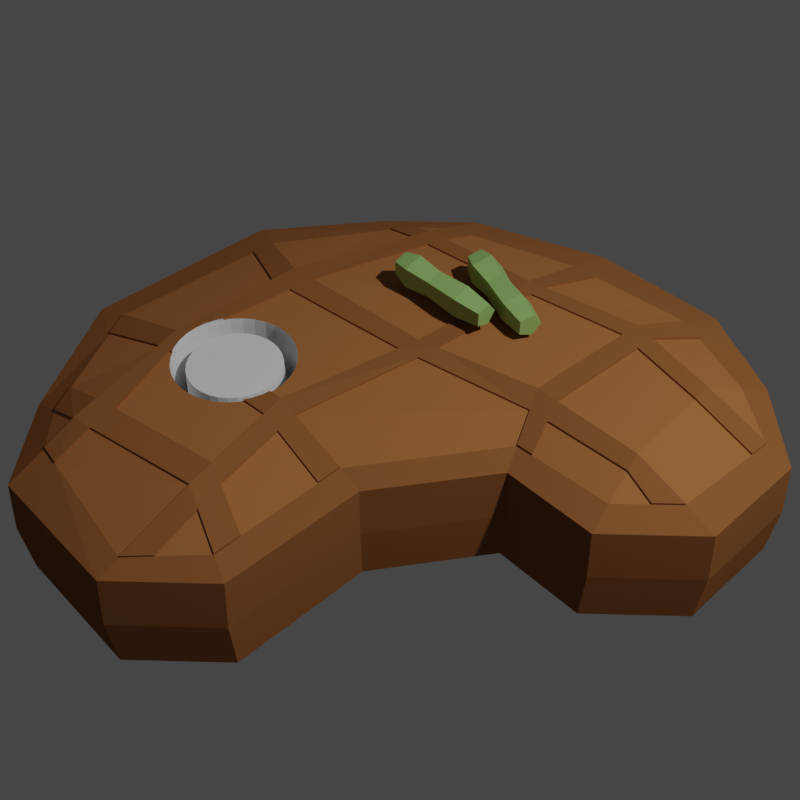 # Source: steak.blend  (saved by Blender 2.80.75; exported with 4.5.12 LTS)
import bpy
from mathutils import Matrix  # noqa: F401  (used for matrix-valued properties, if any)

bpy.ops.wm.read_factory_settings(use_empty=True)
scene = bpy.context.scene
scene.name = 'Scene'

# ---- collections
col_collection = bpy.data.collections.new('Collection'); scene.collection.children.link(col_collection)

# ---- materials (node trees are filled in below, after node groups)
mat_material = bpy.data.materials.new('Material')
mat_material.alpha_threshold = 0.0
mat_material.line_color = (0.0, 0.0, 0.0, 1.0)
mat_material_001 = bpy.data.materials.new('Material.001')
mat_material_003 = bpy.data.materials.new('Material.003')
mat_material_002 = bpy.data.materials.new('Material.002')

# ---- material node trees
mat_material.use_nodes = True; mat_material.node_tree.nodes.clear()
_N = mat_material.node_tree.nodes; _L = mat_material.node_tree.links
n0 = _N.new('ShaderNodeOutputMaterial'); n0.name = 'Material Output'; n0.location = (300, 300)
n1 = _N.new('ShaderNodeBsdfPrincipled'); n1.name = 'Principled BSDF'; n1.location = (10, 300)
n1.distribution = 'GGX'
n1.subsurface_method = 'BURLEY'
n1.inputs[0].default_value = (0.3564, 0.1384, 0.04519, 1.0)
n1.inputs[2].default_value = 1.0
n1.inputs[3].default_value = 1.45
n1.inputs[13].default_value = 0.1193
n1.inputs[27].default_value = (0.0, 0.0, 0.0, 1.0)
n1.inputs[28].default_value = 1.0
_L.new(n1.outputs[0], n0.inputs[0])
n0.is_active_output = True
mat_material_001.use_nodes = True; mat_material_001.node_tree.nodes.clear()
_N = mat_material_001.node_tree.nodes; _L = mat_material_001.node_tree.links
n0 = _N.new('ShaderNodeOutputMaterial'); n0.name = 'Material Output'; n0.location = (300, 300)
n1 = _N.new('ShaderNodeBsdfPrincipled'); n1.name = 'Principled BSDF'; n1.location = (10, 300)
n1.distribution = 'GGX'
n1.subsurface_method = 'BURLEY'
n1.inputs[2].default_value = 1.0
n1.inputs[3].default_value = 1.45
n1.inputs[27].default_value = (0.0, 0.0, 0.0, 1.0)
n1.inputs[28].default_value = 1.0
_L.new(n1.outputs[0], n0.inputs[0])
n0.is_active_output = True
mat_material_003.use_nodes = True; mat_material_003.node_tree.nodes.clear()
_N = mat_material_003.node_tree.nodes; _L = mat_material_003.node_tree.links
n0 = _N.new('ShaderNodeOutputMaterial'); n0.name = 'Material Output'; n0.location = (300, 300)
n1 = _N.new('ShaderNodeBsdfPrincipled'); n1.name = 'Principled BSDF'; n1.location = (10, 300)
n1.distribution = 'GGX'
n1.subsurface_method = 'BURLEY'
n1.inputs[0].default_value = (0.2585, 0.1019, 0.03413, 1.0)
n1.inputs[2].default_value = 1.0
n1.inputs[3].default_value = 1.45
n1.inputs[13].default_value = 0.0
n1.inputs[27].default_value = (0.0, 0.0, 0.0, 1.0)
n1.inputs[28].default_value = 1.0
_L.new(n1.outputs[0], n0.inputs[0])
n0.is_active_output = True
mat_material_002.use_nodes = True; mat_material_002.node_tree.nodes.clear()
_N = mat_material_002.node_tree.nodes; _L = mat_material_002.node_tree.links
n0 = _N.new('ShaderNodeOutputMaterial'); n0.name = 'Material Output'; n0.location = (300, 300)
n1 = _N.new('ShaderNodeBsdfPrincipled'); n1.name = 'Principled BSDF'; n1.location = (10, 300)
n1.distribution = 'GGX'
n1.subsurface_method = 'BURLEY'
n1.inputs[0].default_value = (0.294, 0.5122, 0.1483, 1.0)
n1.inputs[3].default_value = 1.45
n1.inputs[27].default_value = (0.0, 0.0, 0.0, 1.0)
n1.inputs[28].default_value = 1.0
_L.new(n1.outputs[0], n0.inputs[0])
n0.is_active_output = True

# ---- world
world_world = bpy.data.worlds.new('World'); scene.world = world_world
world_world.use_nodes = True; world_world.node_tree.nodes.clear()
_N = world_world.node_tree.nodes; _L = world_world.node_tree.links
n0 = _N.new('ShaderNodeOutputWorld'); n0.name = 'World Output'; n0.location = (300, 300)
n1 = _N.new('ShaderNodeBackground'); n1.name = 'Background'; n1.location = (10, 300)
n1.inputs[0].default_value = (0.05088, 0.05088, 0.05088, 1.0)
_L.new(n1.outputs[0], n0.inputs[0])
n0.is_active_output = True
world_world.color = (0.05088, 0.05088, 0.05088)
world_world.use_sun_shadow = False
world_world.sun_shadow_jitter_overblur = 0.0

# ---- cameras
cam_camera = bpy.data.cameras.new('Camera')
cam_camera.clip_end = 100.0
cam_camera.ortho_scale = 7.314

# ---- lights
light_light = bpy.data.lights.new('Light', 'POINT')
light_light.transmission_factor = 0.0
light_light.energy = 1000.0
light_light.shadow_soft_size = 0.1
light_light.shadow_maximum_resolution = 0.006
light_light.use_absolute_resolution = True

# ---- meshes
me_cube = bpy.data.meshes.new('Cube')
me_cube.from_pydata([(0.8734, 1.539, 0.2761), (0.1492, 1.539, 0.2761), (0.1492, 0.9119, 0.433), (0.7388, 1.028, 0.433), (0.1492, 0.9119, -0.4336), (0.1492, 1.539, -0.2767), (0.8734, 1.539, -0.2767), (0.8734, 0.9119, -0.4336), (0.5113, -1.282, 0.2761), (0.112, -1.141, 0.433), (0.1492, -1.644, 0.2761), (0.5113, -1.282, -0.2767), (0.1492, -1.644, -0.2767), (0.1492, -1.282, -0.4336), (-0.5589, 1.274, 0.2761), (-0.921, 0.9119, 0.2761), (-0.5589, 0.9119, 0.379), (-0.5589, 0.9119, -0.4336), (-0.921, 0.9119, -0.2767), (-0.5589, 1.274, -0.2767), (-0.921, -1.282, 0.2761), (-0.5589, -1.644, 0.2761), (-0.5589, -1.282, 0.433), (-0.5589, -1.282, -0.4336), (-0.5589, -1.644, -0.2767), (-0.921, -1.282, -0.2767), (-1.33, -0.684, -0.2767), (-1.33, 0.3445, -0.2767), (-0.5589, 0.3445, -0.4336), (-0.5589, -0.3798, -0.4336), (-0.03194, -0.54, 0.433), (0.5113, -0.5608, 0.2761), (0.8734, -0.01768, 0.2761), (0.7097, 0.3445, 0.433), (0.09803, 0.1897, 0.433), (-0.7473, 0.1212, 0.433), (-1.33, 0.3445, 0.2761), (-1.33, -0.684, 0.2761), (-0.7473, -0.603, 0.433), (0.8734, 0.3445, -0.4336), (0.8734, -0.01768, -0.2767), (0.5113, -0.5608, -0.2767), (0.1492, -0.3798, -0.4336), (0.1492, 0.3445, -0.4336), (1.349, 1.274, 0.2761), (1.229, 0.9119, 0.433), (1.711, 0.9119, 0.2761), (1.349, 1.274, -0.2767), (1.711, 0.9119, -0.2767), (1.349, 0.9119, -0.4336), (1.349, 0.3445, -0.4336), (1.711, 0.3445, -0.2767), (1.349, -0.01768, -0.2767), (1.271, 0.3445, 0.433), (1.349, -0.01768, 0.2761), (1.711, 0.3445, 0.2761), (-0.6871, -0.5977, 0.433), (-0.1048, -0.5464, 0.433), (-0.1083, -0.5819, 0.433), (-0.1252, -0.6377, 0.433), (-0.1527, -0.6891, 0.433), (-0.1897, -0.7342, 0.433), (-0.2348, -0.7712, 0.433), (-0.2862, -0.7987, 0.433), (-0.342, -0.8156, 0.433), (-0.4001, -0.8213, 0.433), (-0.4581, -0.8156, 0.433), (-0.5139, -0.7987, 0.433), (-0.5654, -0.7712, 0.433), (-0.6104, -0.7342, 0.433), (-0.6474, -0.6891, 0.433), (-0.6749, -0.6377, 0.433), (-0.4001, -0.2263, 0.433), (-0.342, -0.232, 0.433), (-0.2862, -0.249, 0.433), (-0.2348, -0.2764, 0.433), (-0.1897, -0.3134, 0.433), (-0.1527, -0.3585, 0.433), (-0.1252, -0.41, 0.433), (-0.1083, -0.4658, 0.433), (-0.1026, -0.5238, 0.433), (-0.6919, -0.5819, 0.433), (-0.6976, -0.5238, 0.433), (-0.6919, -0.4658, 0.433), (-0.6749, -0.41, 0.433), (-0.6474, -0.3585, 0.433), (-0.6104, -0.3134, 0.433), (-0.5654, -0.2764, 0.433), (-0.5139, -0.249, 0.433), (-0.4581, -0.232, 0.433), (-0.65, -0.5886, -0.4057), (-0.1429, -0.5439, -0.4057), (-0.1459, -0.5747, -0.4057), (-0.1607, -0.6233, -0.4057), (-0.1846, -0.6681, -0.4057), (-0.2168, -0.7074, -0.4057), (-0.2561, -0.7396, -0.4057), (-0.3009, -0.7636, -0.4057), (-0.3495, -0.7783, -0.4057), (-0.4, -0.7833, -0.4057), (-0.4506, -0.7783, -0.4057), (-0.4992, -0.7636, -0.4057), (-0.544, -0.7396, -0.4057), (-0.5832, -0.7074, -0.4057), (-0.6155, -0.6681, -0.4057), (-0.6394, -0.6233, -0.4057), (-0.4, -0.2651, -0.4057), (-0.3495, -0.2701, -0.4057), (-0.3009, -0.2848, -0.4057), (-0.2561, -0.3088, -0.4057), (-0.2168, -0.341, -0.4057), (-0.1846, -0.3802, -0.4057), (-0.1607, -0.425, -0.4057), (-0.1459, -0.4736, -0.4057), (-0.1409, -0.5242, -0.4057), (-0.6541, -0.5747, -0.4057), (-0.6591, -0.5242, -0.4057), (-0.6541, -0.4736, -0.4057), (-0.6394, -0.425, -0.4057), (-0.6155, -0.3802, -0.4057), (-0.5832, -0.341, -0.4057), (-0.544, -0.3088, -0.4057), (-0.4992, -0.2848, -0.4057), (-0.4506, -0.2701, -0.4057), (-0.6216, -0.5815, 0.396), (-0.172, -0.5419, 0.396), (-0.1747, -0.5693, 0.396), (-0.1878, -0.6124, 0.396), (-0.209, -0.6521, 0.396), (-0.2376, -0.6869, 0.396), (-0.2724, -0.7155, 0.396), (-0.3121, -0.7367, 0.396), (-0.3552, -0.7498, 0.396), (-0.4, -0.7542, 0.396), (-0.4448, -0.7498, 0.396), (-0.4879, -0.7367, 0.396), (-0.5276, -0.7155, 0.396), (-0.5624, -0.6869, 0.396), (-0.591, -0.6521, 0.396), (-0.6122, -0.6124, 0.396), (-0.4, -0.2948, 0.396), (-0.3552, -0.2992, 0.396), (-0.3121, -0.3123, 0.396), (-0.2724, -0.3335, 0.396), (-0.2376, -0.3621, 0.396), (-0.209, -0.3969, 0.396), (-0.1878, -0.4366, 0.396), (-0.1747, -0.4797, 0.396), (-0.1703, -0.5245, 0.396), (-0.6253, -0.5693, 0.396), (-0.6297, -0.5245, 0.396), (-0.6253, -0.4797, 0.396), (-0.6122, -0.4366, 0.396), (-0.591, -0.3969, 0.396), (-0.5624, -0.3621, 0.396), (-0.5276, -0.3335, 0.396), (-0.4879, -0.3123, 0.396), (-0.4448, -0.2992, 0.396), (1.57, 0.9119, 0.322), (-0.5589, -1.443, 0.3634), (1.545, 0.3445, 0.3353), (0.1403, -1.525, 0.3134), (-0.7129, 0.9119, 0.3352), (1.32, 0.1175, 0.3347), (-1.12, 0.264, 0.3326), (0.819, 1.332, 0.3396), (0.3783, -0.5557, 0.3145), (-1.158, -0.66, 0.3225), (-0.7567, -1.282, 0.3473), (-0.5589, 1.061, 0.3365), (1.297, 1.119, 0.3434), (0.1492, 1.293, 0.3376), (0.8218, 0.09654, 0.3256), (0.3965, -1.241, 0.3212), (0.8825, 1.559, -0.000285), (0.1481, 1.559, -0.000285), (-0.5698, -1.668, -0.000285), (-0.937, -1.301, -0.000285), (0.1481, -1.668, -0.000285), (0.5153, -1.301, -0.000285), (-0.5698, 1.291, -0.000285), (-0.937, 0.9238, -0.000285), (0.5153, -0.5696, -0.000285), (0.8825, -0.0188, -0.0002849), (-1.352, 0.3484, -0.000285), (-1.352, -0.6944, -0.000285), (1.732, 0.9238, -0.000285), (1.364, 1.291, -0.0002849), (1.364, -0.0188, -0.000285), (1.732, 0.3484, -0.000285), (-0.7124, -0.7289, 0.433), (-1.074, -0.7903, 0.3277), (-0.6303, -0.71, 0.433), (-0.004244, -0.6557, 0.433), (-0.1409, -0.6671, 0.433), (0.3816, -0.6804, 0.3158), (0.3928, -1.103, 0.3199), (0.07804, -0.9993, 0.433), (-0.5986, -1.139, 0.433), (-0.8449, -1.145, 0.3419), (0.0783, 0.07892, 0.433), (0.7532, 0.2482, 0.3913), (1.444, 0.2431, 0.335), (1.288, 0.2653, 0.3988), (-0.7473, -0.0197, 0.433), (-1.125, 0.1423, 0.3313), (-0.5851, 0.8017, 0.3865), (-0.7709, 0.8197, 0.3348), (1.565, 0.8048, 0.3245), (1.237, 0.8083, 0.433), (0.7344, 0.9241, 0.433), (0.1432, 0.8279, 0.433), (-0.4549, -1.455, 0.3559), (-0.4567, -1.261, 0.433), (-0.4811, -1.115, 0.433), (-0.6478, -0.7141, 0.433), (-0.6636, -0.3888, 0.433), (-0.6274, -0.005382, 0.433), (-0.4722, 0.8058, 0.3937), (-0.4495, 0.9119, 0.3873), (-0.6164, 0.1318, 0.433), (-0.4162, 1.108, 0.3367), (0.1993, 0.2153, 0.433), (0.23, 0.9279, 0.433), (0.2135, -1.177, 0.3932), (0.2878, 1.301, 0.338), (0.1799, 0.1044, 0.4268), (0.2263, 0.8414, 0.433), (0.2349, -1.42, 0.3163), (0.1711, -1.03, 0.3996), (0.09232, -0.6619, 0.4037), (0.06702, -0.5438, 0.4044), (0.9494, 1.274, 0.3406), (0.8503, 1.002, 0.433), (0.8465, 0.8983, 0.433), (0.8566, 0.2515, 0.3928), (0.9063, 0.1001, 0.3271), (0.8262, 0.3445, 0.433), (0.1503, 1.292, 0.3481), (0.1503, 0.911, 0.4436), (0.2312, 0.9269, 0.4436), (0.7399, 1.027, 0.4436), (0.2146, -1.178, 0.4037), (0.1132, -1.142, 0.4436), (-0.7117, 0.911, 0.3458), (-0.5577, 0.911, 0.3895), (-0.5577, -1.444, 0.3739), (-0.5577, -1.283, 0.4436), (0.07945, 0.07797, 0.4436), (-0.03078, -0.541, 0.4436), (0.7544, 0.2473, 0.4019), (0.7109, 0.3435, 0.4436), (0.2004, 0.2144, 0.4436), (0.09919, 0.1888, 0.4436), (-0.7461, -0.02065, 0.4436), (-0.7461, 0.1203, 0.4436), (-1.157, -0.661, 0.3331), (-0.7461, -0.604, 0.4436), (1.546, 0.3435, 0.3459), (1.273, 0.3435, 0.4436), (-0.4556, -1.261, 0.4436), (0.0792, -1.0, 0.4436), (-0.584, 0.8008, 0.3971), (-0.4484, 0.911, 0.3979), (0.1444, 0.827, 0.4436), (0.7355, 0.9232, 0.4436), (-0.7112, -0.7298, 0.4436), (-0.1036, -0.5474, 0.4436), (-0.6152, 0.1309, 0.4436), (0.8514, 1.001, 0.4436), (1.231, 0.911, 0.4436), (0.8273, 0.3435, 0.4436), (-0.6859, -0.5987, 0.4436), (-0.1071, -0.5828, 0.4436), (-0.124, -0.6386, 0.4436), (-0.6291, -0.711, 0.4436), (-0.6463, -0.6901, 0.4436), (-0.6738, -0.6386, 0.4436), (-0.6907, -0.5828, 0.4436), (-0.6964, -0.5248, 0.4436), (-0.6907, -0.4667, 0.4436), (-0.6738, -0.4109, 0.4436), (1.571, 0.911, 0.3326), (0.1415, -1.526, 0.324), (-1.119, 0.2631, 0.3432), (0.8201, 1.331, 0.3501), (0.06818, -0.5448, 0.415), (0.3795, -0.5567, 0.3251), (-0.7556, -1.283, 0.3579), (-0.5577, 1.06, 0.3471), (0.3828, -0.6814, 0.3263), (0.2889, 1.3, 0.3486), (-0.4151, 1.107, 0.3473), (-0.8437, -1.146, 0.3524), (1.566, 0.8038, 0.3351), (0.9506, 1.273, 0.3512), (1.446, 0.2421, 0.3456), (-0.5975, -1.14, 0.4436), (-1.073, -0.7912, 0.3383), (-0.6467, -0.715, 0.4436), (-0.003084, -0.6566, 0.4436), (-0.1398, -0.6681, 0.4436), (0.09348, -0.6628, 0.4143), (0.3976, -1.242, 0.3318), (0.394, -1.104, 0.3305), (-0.4799, -1.115, 0.4436), (0.1722, -1.031, 0.4102), (0.823, 0.09559, 0.3362), (1.29, 0.2644, 0.4093), (-1.124, 0.1414, 0.3419), (0.8578, 0.2506, 0.4033), (-0.6262, -0.006332, 0.4436), (0.1811, 0.1035, 0.4373), (-0.7697, 0.8187, 0.3454), (1.238, 0.8074, 0.4436), (0.8476, 0.8973, 0.4436), (0.2274, 0.8405, 0.4436), (-0.471, 0.8048, 0.4043), (-0.4538, -1.456, 0.3665), (-0.6624, -0.3897, 0.4436), (0.236, -1.421, 0.3269), (0.9075, 0.09914, 0.3377)], [], [(29, 42, 13, 23), (200, 30, 249, 248), (177, 20, 37, 185), (184, 36, 15, 181), (178, 10, 21, 176), (228, 224, 242, 320), (180, 14, 1, 175), (39, 7, 49, 50), (183, 40, 52, 188), (211, 34, 253, 264), (17, 4, 43, 28), (182, 31, 8, 179), (186, 46, 55, 189), (0, 1, 171, 225, 165), (4, 5, 6, 7), (8, 173, 228, 161, 10), (11, 12, 13), (14, 15, 162, 169), (17, 18, 19), (20, 21, 159, 168), (23, 24, 25), (26, 27, 28, 29), (164, 205, 309, 284), (3, 223, 240, 241), (39, 40, 41, 42, 43), (44, 170, 158, 46), (47, 48, 49), (50, 51, 52), (218, 211, 264, 317), (29, 23, 25, 26), (4, 17, 19, 5), (174, 6, 5, 175), (176, 21, 20, 177), (178, 12, 11, 179), (180, 19, 18, 181), (9, 213, 212, 161), (165, 3, 241, 285), (23, 13, 12, 24), (35, 206, 207, 164), (231, 226, 312, 286), (43, 4, 7, 39), (17, 28, 27, 18), (204, 38, 257, 254), (171, 2, 239, 238), (13, 42, 41, 11), (182, 41, 40, 183), (42, 29, 28, 43), (184, 27, 26, 185), (216, 217, 311, 319), (186, 48, 47, 187), (50, 49, 48, 51), (35, 164, 284, 255), (188, 52, 51, 189), (223, 225, 291, 240), (49, 7, 6, 47), (32, 54, 163, 236, 172), (52, 40, 39, 50), (174, 0, 44, 187), (58, 57, 91, 92), (71, 70, 104, 105), (97, 96, 130, 131), (110, 109, 143, 144), (84, 83, 117, 118), (56, 71, 105, 90), (59, 58, 92, 93), (85, 216, 84, 118, 119), (73, 72, 106, 107), (60, 194, 59, 93, 94), (86, 85, 119, 120), (74, 73, 107, 108), (61, 60, 94, 95), (87, 86, 120, 121), (75, 74, 108, 109), (62, 61, 95, 96), (88, 87, 121, 122), (76, 75, 109, 110), (63, 62, 96, 97), (89, 88, 122, 123), (77, 76, 110, 111), (64, 63, 97, 98), (72, 89, 123, 106), (78, 77, 111, 112), (65, 64, 98, 99), (79, 78, 112, 113), (66, 65, 99, 100), (80, 79, 113, 114), (67, 66, 100, 101), (57, 80, 114, 91), (68, 67, 101, 102), (81, 56, 90, 115), (69, 68, 102, 103), (82, 81, 115, 116), (70, 192, 69, 103, 104), (83, 82, 116, 117), (124, 139, 138, 137, 136, 135, 134, 133, 132, 131, 130, 129, 128, 127, 126, 125), (125, 148, 147, 146, 145, 144, 143, 142, 141, 140, 157, 156, 155, 154, 153, 152, 151, 150, 149, 124), (123, 122, 156, 157), (111, 110, 144, 145), (98, 97, 131, 132), (106, 123, 157, 140), (112, 111, 145, 146), (99, 98, 132, 133), (113, 112, 146, 147), (100, 99, 133, 134), (114, 113, 147, 148), (101, 100, 134, 135), (91, 114, 148, 125), (102, 101, 135, 136), (115, 90, 124, 149), (103, 102, 136, 137), (116, 115, 149, 150), (104, 103, 137, 138), (117, 116, 150, 151), (105, 104, 138, 139), (92, 91, 125, 126), (118, 117, 151, 152), (90, 105, 139, 124), (93, 92, 126, 127), (119, 118, 152, 153), (107, 106, 140, 141), (94, 93, 127, 128), (120, 119, 153, 154), (108, 107, 141, 142), (95, 94, 128, 129), (121, 120, 154, 155), (109, 108, 142, 143), (96, 95, 129, 130), (122, 121, 155, 156), (166, 195, 196, 173, 8, 31), (164, 207, 162, 15, 36), (165, 225, 223, 3), (202, 160, 258, 296), (169, 162, 16), (168, 159, 22), (167, 205, 164, 36, 37), (158, 170, 45), (161, 212, 159, 21, 10), (169, 221, 171, 1, 14), (168, 199, 191, 167, 37, 20), (158, 208, 160, 55, 46), (165, 232, 170, 44, 0), (160, 53, 259, 258), (172, 166, 31, 32), (160, 202, 163, 54, 55), (6, 174, 187, 47), (54, 188, 189, 55), (46, 186, 187, 44), (36, 184, 185, 37), (31, 182, 183, 32), (14, 180, 181, 15), (10, 178, 179, 8), (24, 176, 177, 25), (0, 174, 175, 1), (48, 186, 189, 51), (41, 182, 179, 11), (32, 183, 188, 54), (19, 180, 175, 5), (12, 178, 176, 24), (27, 184, 181, 18), (25, 177, 185, 26), (84, 216, 319, 281), (229, 230, 302, 306), (193, 194, 60, 61, 62, 63, 64, 65, 66, 67, 68, 69, 192, 215, 214, 197), (195, 230, 229, 196), (199, 198, 190, 191), (201, 172, 307, 250), (45, 233, 269, 270), (214, 215, 299, 305), (204, 205, 167, 38), (9, 161, 283, 243), (202, 203, 163), (222, 227, 316, 252), (209, 234, 237, 53), (208, 209, 53, 160), (232, 165, 285, 295), (210, 227, 222, 33), (211, 218, 220, 34), (2, 219, 263, 239), (71, 56, 272, 277), (217, 216, 85, 86, 87, 88, 89, 72, 73, 74, 75, 76, 77, 78, 79, 80, 57, 30, 200), (197, 214, 305, 261), (208, 158, 282, 294), (70, 71, 277, 276), (221, 219, 2, 171), (212, 213, 260, 318), (22, 159, 246, 247), (158, 45, 270, 282), (199, 168, 288, 293), (198, 199, 293, 297), (192, 70, 276, 275), (213, 9, 243, 260), (221, 169, 289, 292), (226, 231, 166, 172, 201), (224, 228, 173), (232, 233, 45, 170), (159, 212, 318, 246), (196, 229, 306, 304), (193, 197, 261, 300), (235, 236, 163, 203), (249, 267, 273, 274, 301, 300), (239, 263, 317, 264), (241, 265, 315, 269), (249, 286, 312, 248), (255, 284, 309, 254), (259, 308, 296, 258), (249, 300, 302, 286), (245, 263, 292, 289), (239, 264, 316, 240), (247, 297, 293, 288), (257, 272, 278, 279, 280, 281, 319, 311, 254), (270, 314, 294, 282), (241, 269, 295, 285), (283, 320, 242, 243), (307, 321, 310, 250), (298, 266, 257, 256), (266, 299, 275, 276, 277, 272, 257), (261, 305, 260, 243), (304, 306, 242, 303), (250, 310, 271, 251), (254, 311, 268, 255), (248, 312, 252, 253), (313, 262, 245, 244), (318, 260, 247, 246), (305, 299, 266, 297), (317, 263, 245, 262), (268, 311, 248, 253), (268, 317, 262, 255), (260, 305, 297, 247), (286, 302, 290, 287), (252, 312, 250, 251), (252, 316, 264, 253), (242, 306, 261, 243), (306, 302, 300, 261), (240, 316, 265, 241), (240, 291, 238, 239), (269, 315, 314, 270), (271, 315, 265, 251), (271, 310, 308, 259), (166, 231, 286, 287), (235, 203, 308, 310), (34, 220, 268, 253), (205, 204, 254, 309), (168, 22, 247, 288), (217, 200, 248, 311), (234, 209, 314, 315), (169, 16, 245, 289), (56, 81, 278, 272), (203, 202, 296, 308), (190, 198, 297, 266), (81, 82, 279, 278), (226, 201, 250, 312), (167, 191, 298, 256), (172, 236, 321, 307), (220, 218, 317, 268), (82, 83, 280, 279), (206, 35, 255, 262), (57, 58, 273, 267), (53, 237, 271, 259), (219, 221, 292, 263), (83, 84, 281, 280), (162, 207, 313, 244), (58, 59, 274, 273), (191, 190, 266, 298), (233, 232, 295, 269), (215, 192, 275, 299), (38, 167, 256, 257), (195, 166, 287, 290), (33, 222, 252, 251), (237, 234, 315, 271), (210, 33, 251, 265), (59, 194, 301, 274), (225, 171, 238, 291), (224, 173, 303, 242), (194, 193, 300, 301), (236, 235, 310, 321), (30, 57, 267, 249), (16, 162, 244, 245), (209, 208, 294, 314), (230, 195, 290, 302), (227, 210, 265, 316), (207, 206, 262, 313), (173, 196, 304, 303), (161, 228, 320, 283)])
me_cube.polygons.foreach_set('material_index', [2, 0, 2, 2, 2, 0, 2, 2, 2, 0, 2, 2, 2, 2, 2, 2, 2, 2, 2, 2, 2, 2, 2, 0, 2, 2, 2, 2, 0, 2, 2, 2, 2, 2, 2, 0, 0, 2, 0, 0, 2, 2, 0, 0, 2, 2, 2, 2, 0, 2, 2, 0, 2, 0, 2, 2, 2, 2, 1, 1, 1, 1, 1, 1, 1, 1, 1, 1, 1, 1, 1, 1, 1, 1, 1, 1, 1, 1, 1, 1, 1, 1, 1, 1, 1, 1, 1, 1, 1, 1, 1, 1, 1, 1, 1, 1, 1, 1, 1, 1, 1, 1, 1, 1, 1, 1, 1, 1, 1, 1, 1, 1, 1, 1, 1, 1, 1, 1, 1, 1, 1, 1, 1, 1, 1, 1, 1, 1, 2, 2, 0, 2, 0, 0, 2, 0, 2, 2, 2, 2, 2, 0, 2, 2, 2, 2, 2, 2, 2, 2, 2, 2, 2, 2, 2, 2, 2, 2, 2, 2, 1, 0, 0, 0, 0, 0, 0, 0, 0, 0, 0, 0, 0, 0, 2, 0, 0, 0, 1, 0, 0, 2, 1, 0, 0, 0, 0, 2, 0, 1, 0, 2, 0, 0, 0, 2, 0, 0, 0, 2, 2, 2, 2, 2, 2, 2, 2, 2, 2, 2, 2, 2, 2, 2, 2, 2, 2, 2, 2, 2, 2, 2, 2, 2, 2, 2, 2, 2, 2, 2, 2, 2, 2, 2, 2, 2, 2, 2, 0, 0, 0, 0, 0, 0, 0, 0, 1, 0, 0, 1, 0, 2, 2, 0, 1, 0, 1, 0, 0, 1, 2, 1, 0, 0, 0, 0, 2, 0, 0, 0, 1, 2, 0, 0, 0, 0, 0, 0, 0, 0, 0, 2, 2])
_uv = me_cube.uv_layers.new(name='UVMap')
_uv.uv.foreach_set('vector', [0.4203, 0.9028, 0.5797, 0.9028, 0.5797, 0.9722, 0.4203, 0.9722, 0.4203, 0.0995, 0.4203, 0.1528, 0.4203, 0.1528, 0.4203, 0.0995, 0.5, 0.5278, 0.5797, 0.5278, 0.5797, 0.5972, 0.5, 0.5972, 0.5, 0.66, 0.5797, 0.66, 0.5797, 0.715, 0.5, 0.715, 0.5, 0.2953, 0.5797, 0.2953, 0.5797, 0.4547, 0.5, 0.4547, 0.3413, 0.7356, 0.3635, 0.7222, 0.3635, 0.7222, 0.3413, 0.7356, 0.75, 0.5453, 0.8297, 0.5453, 0.8297, 0.7047, 0.75, 0.7047, 0.625, 0.84, 0.625, 0.785, 0.625, 0.785, 0.625, 0.84, 0.25, 0.625, 0.1703, 0.625, 0.1703, 0.625, 0.25, 0.625, 0.4203, 0.04143, 0.4203, 0.08996, 0.4203, 0.08996, 0.4203, 0.04143, 0.4203, 0.785, 0.5797, 0.785, 0.5797, 0.84, 0.4203, 0.84, 0.25, 0.6528, 0.3297, 0.6528, 0.3297, 0.7222, 0.25, 0.7222, 0.25, 0.535, 0.3297, 0.535, 0.3297, 0.59, 0.25, 0.59, 0.8297, 0.75, 0.8297, 0.75, 0.8475, 0.75, 0.8476, 0.75, 0.848, 0.75, 0.5797, 0.785, 0.5797, 0.75, 0.625, 0.75, 0.625, 0.785, 0.3297, 0.7222, 0.3428, 0.7222, 0.3413, 0.7356, 0.3405, 0.7434, 0.3297, 0.75, 0.1703, 0.7222, 0.1703, 0.75, 0.125, 0.7222, 0.8297, 0.5453, 0.8297, 0.5, 0.8557, 0.526, 0.8563, 0.5453, 0.4203, 0.785, 0.375, 0.785, 0.4203, 0.75, 0.5797, 0.5278, 0.5797, 0.5, 0.6049, 0.5155, 0.6003, 0.5278, 0.4203, 0.9722, 0.4203, 1.0, 0.375, 0.9722, 0.4203, 0.5972, 0.4203, 0.625, 0.375, 0.625, 0.375, 0.5972, 0.6087, 0.08996, 0.6091, 0.09457, 0.6091, 0.09457, 0.6087, 0.08996, 0.875, 0.75, 0.875, 0.75, 0.875, 0.75, 0.875, 0.75, 0.625, 0.84, 0.625, 0.875, 0.625, 0.875, 0.625, 0.875, 0.625, 0.84, 0.8297, 0.75, 0.8492, 0.75, 0.843, 0.75, 0.8297, 0.75, 0.6703, 0.75, 0.6703, 0.75, 0.625, 0.75, 0.625, 0.84, 0.625, 0.84, 0.625, 0.875, 0.555, 0.0425, 0.4203, 0.04143, 0.4203, 0.04143, 0.555, 0.0425, 0.4203, 0.9028, 0.4203, 0.9722, 0.375, 0.9722, 0.375, 0.9028, 0.5797, 0.785, 0.4203, 0.785, 0.4203, 0.75, 0.5797, 0.75, 0.75, 0.75, 0.6703, 0.75, 0.6703, 0.7047, 0.75, 0.7047, 0.5, 0.4547, 0.5797, 0.4547, 0.5797, 0.5278, 0.5, 0.5278, 0.5, 0.2953, 0.4203, 0.2953, 0.4203, 0.25, 0.5, 0.25, 0.75, 0.5453, 0.6703, 0.5453, 0.6703, 0.5, 0.75, 0.5, 0.4203, 0.2222, 0.5555, 0.2222, 0.556, 0.2358, 0.4203, 0.2434, 0.848, 0.75, 0.875, 0.75, 0.875, 0.75, 0.848, 0.75, 0.4203, 0.9722, 0.5797, 0.9722, 0.5797, 1.0, 0.4203, 1.0, 0.5797, 0.08996, 0.5797, 0.0427, 0.6004, 0.04286, 0.6087, 0.08996, 0.412, 0.1528, 0.4135, 0.1286, 0.4135, 0.1286, 0.412, 0.1528, 0.5797, 0.84, 0.5797, 0.785, 0.625, 0.785, 0.625, 0.84, 0.4203, 0.785, 0.4203, 0.84, 0.375, 0.84, 0.375, 0.785, 0.5797, 0.09678, 0.5797, 0.125, 0.5797, 0.125, 0.5797, 0.09678, 0.4203, 0.01373, 0.4203, 0.03504, 0.4203, 0.03504, 0.4203, 0.01373, 0.5797, 0.9722, 0.5797, 0.9028, 0.625, 0.9028, 0.625, 0.9722, 0.25, 0.6528, 0.1703, 0.6528, 0.1703, 0.625, 0.25, 0.625, 0.5797, 0.9028, 0.4203, 0.9028, 0.4203, 0.84, 0.5797, 0.84, 0.5, 0.66, 0.4203, 0.66, 0.4203, 0.5972, 0.5, 0.5972, 0.5621, 0.1349, 0.5566, 0.1018, 0.5566, 0.1018, 0.5621, 0.1349, 0.25, 0.535, 0.1703, 0.535, 0.1703, 0.5, 0.25, 0.5, 0.625, 0.84, 0.625, 0.785, 0.625, 0.785, 0.625, 0.84, 0.5797, 0.08996, 0.6087, 0.08996, 0.6087, 0.08996, 0.5797, 0.08996, 0.25, 0.625, 0.1703, 0.625, 0.1703, 0.59, 0.25, 0.59, 0.875, 0.75, 0.8476, 0.75, 0.8476, 0.75, 0.875, 0.75, 0.625, 0.785, 0.625, 0.785, 0.6703, 0.75, 0.6703, 0.75, 0.3297, 0.625, 0.3297, 0.625, 0.3466, 0.625, 0.3445, 0.625, 0.344, 0.625, 0.1703, 0.625, 0.1703, 0.625, 0.125, 0.625, 0.125, 0.625, 0.75, 0.75, 0.8297, 0.75, 0.8297, 0.75, 0.75, 0.75, 0.4392, 0.1566, 0.4365, 0.1528, 0.4365, 0.1528, 0.4392, 0.1566, 0.566, 0.157, 0.5631, 0.1625, 0.5631, 0.1625, 0.566, 0.157, 0.4903, 0.1779, 0.4774, 0.1757, 0.4774, 0.1757, 0.4903, 0.1779, 0.4619, 0.1318, 0.4724, 0.1283, 0.4724, 0.1283, 0.4619, 0.1318, 0.5644, 0.1366, 0.5679, 0.1413, 0.5679, 0.1413, 0.5644, 0.1366, 0.5663, 0.1528, 0.566, 0.157, 0.566, 0.157, 0.5663, 0.1528, 0.446, 0.1626, 0.4392, 0.1566, 0.4392, 0.1566, 0.446, 0.1626, 0.5587, 0.1323, 0.5621, 0.1349, 0.5644, 0.1366, 0.5644, 0.1366, 0.5587, 0.1323, 0.4958, 0.1236, 0.508, 0.1227, 0.508, 0.1227, 0.4958, 0.1236, 0.4548, 0.1679, 0.451, 0.1656, 0.446, 0.1626, 0.446, 0.1626, 0.4548, 0.1679, 0.5511, 0.1287, 0.5587, 0.1323, 0.5587, 0.1323, 0.5511, 0.1287, 0.4839, 0.1255, 0.4958, 0.1236, 0.4958, 0.1236, 0.4839, 0.1255, 0.4654, 0.1723, 0.4548, 0.1679, 0.4548, 0.1679, 0.4654, 0.1723, 0.5419, 0.1258, 0.5511, 0.1287, 0.5511, 0.1287, 0.5419, 0.1258, 0.4724, 0.1283, 0.4839, 0.1255, 0.4839, 0.1255, 0.4724, 0.1283, 0.4774, 0.1757, 0.4654, 0.1723, 0.4654, 0.1723, 0.4774, 0.1757, 0.5313, 0.1238, 0.5419, 0.1258, 0.5419, 0.1258, 0.5313, 0.1238, 0.4619, 0.1318, 0.4724, 0.1283, 0.4724, 0.1283, 0.4619, 0.1318, 0.4903, 0.1779, 0.4774, 0.1757, 0.4774, 0.1757, 0.4903, 0.1779, 0.5199, 0.1228, 0.5313, 0.1238, 0.5313, 0.1238, 0.5199, 0.1228, 0.4526, 0.1361, 0.4619, 0.1318, 0.4619, 0.1318, 0.4526, 0.1361, 0.5036, 0.1789, 0.4903, 0.1779, 0.4903, 0.1779, 0.5036, 0.1789, 0.508, 0.1227, 0.5199, 0.1228, 0.5199, 0.1228, 0.508, 0.1227, 0.4451, 0.1408, 0.4526, 0.1361, 0.4526, 0.1361, 0.4451, 0.1408, 0.5167, 0.1788, 0.5036, 0.1789, 0.5036, 0.1789, 0.5167, 0.1788, 0.4396, 0.1458, 0.4451, 0.1408, 0.4451, 0.1408, 0.4396, 0.1458, 0.5291, 0.1774, 0.5167, 0.1788, 0.5167, 0.1788, 0.5291, 0.1774, 0.4366, 0.1509, 0.4396, 0.1458, 0.4396, 0.1458, 0.4366, 0.1509, 0.5404, 0.175, 0.5291, 0.1774, 0.5291, 0.1774, 0.5404, 0.175, 0.4365, 0.1528, 0.4366, 0.1509, 0.4366, 0.1509, 0.4365, 0.1528, 0.55, 0.1716, 0.5404, 0.175, 0.5404, 0.175, 0.55, 0.1716, 0.5675, 0.1514, 0.5663, 0.1528, 0.5663, 0.1528, 0.5675, 0.1514, 0.5577, 0.1674, 0.55, 0.1716, 0.55, 0.1716, 0.5577, 0.1674, 0.5691, 0.1463, 0.5675, 0.1514, 0.5675, 0.1514, 0.5691, 0.1463, 0.5631, 0.1625, 0.5606, 0.1648, 0.5577, 0.1674, 0.5577, 0.1674, 0.5631, 0.1625, 0.5679, 0.1413, 0.5691, 0.1463, 0.5691, 0.1463, 0.5679, 0.1413, 0.5663, 0.1528, 0.566, 0.157, 0.5631, 0.1625, 0.5577, 0.1674, 0.55, 0.1716, 0.5404, 0.175, 0.5291, 0.1774, 0.5167, 0.1788, 0.5036, 0.1789, 0.4903, 0.1779, 0.4774, 0.1757, 0.4654, 0.1723, 0.4548, 0.1679, 0.446, 0.1626, 0.4392, 0.1566, 0.4365, 0.1528, 0.4365, 0.1528, 0.4366, 0.1509, 0.4396, 0.1458, 0.4451, 0.1408, 0.4526, 0.1361, 0.4619, 0.1318, 0.4724, 0.1283, 0.4839, 0.1255, 0.4958, 0.1236, 0.508, 0.1227, 0.5199, 0.1228, 0.5313, 0.1238, 0.5419, 0.1258, 0.5511, 0.1287, 0.5587, 0.1323, 0.5644, 0.1366, 0.5679, 0.1413, 0.5691, 0.1463, 0.5675, 0.1514, 0.5663, 0.1528, 0.5199, 0.1228, 0.5313, 0.1238, 0.5313, 0.1238, 0.5199, 0.1228, 0.4526, 0.1361, 0.4619, 0.1318, 0.4619, 0.1318, 0.4526, 0.1361, 0.5036, 0.1789, 0.4903, 0.1779, 0.4903, 0.1779, 0.5036, 0.1789, 0.508, 0.1227, 0.5199, 0.1228, 0.5199, 0.1228, 0.508, 0.1227, 0.4451, 0.1408, 0.4526, 0.1361, 0.4526, 0.1361, 0.4451, 0.1408, 0.5167, 0.1788, 0.5036, 0.1789, 0.5036, 0.1789, 0.5167, 0.1788, 0.4396, 0.1458, 0.4451, 0.1408, 0.4451, 0.1408, 0.4396, 0.1458, 0.5291, 0.1774, 0.5167, 0.1788, 0.5167, 0.1788, 0.5291, 0.1774, 0.4366, 0.1509, 0.4396, 0.1458, 0.4396, 0.1458, 0.4366, 0.1509, 0.5404, 0.175, 0.5291, 0.1774, 0.5291, 0.1774, 0.5404, 0.175, 0.4365, 0.1528, 0.4366, 0.1509, 0.4366, 0.1509, 0.4365, 0.1528, 0.55, 0.1716, 0.5404, 0.175, 0.5404, 0.175, 0.55, 0.1716, 0.5675, 0.1514, 0.5663, 0.1528, 0.5663, 0.1528, 0.5675, 0.1514, 0.5577, 0.1674, 0.55, 0.1716, 0.55, 0.1716, 0.5577, 0.1674, 0.5691, 0.1463, 0.5675, 0.1514, 0.5675, 0.1514, 0.5691, 0.1463, 0.5631, 0.1625, 0.5577, 0.1674, 0.5577, 0.1674, 0.5631, 0.1625, 0.5679, 0.1413, 0.5691, 0.1463, 0.5691, 0.1463, 0.5679, 0.1413, 0.566, 0.157, 0.5631, 0.1625, 0.5631, 0.1625, 0.566, 0.157, 0.4392, 0.1566, 0.4365, 0.1528, 0.4365, 0.1528, 0.4392, 0.1566, 0.5644, 0.1366, 0.5679, 0.1413, 0.5679, 0.1413, 0.5644, 0.1366, 0.5663, 0.1528, 0.566, 0.157, 0.566, 0.157, 0.5663, 0.1528, 0.446, 0.1626, 0.4392, 0.1566, 0.4392, 0.1566, 0.446, 0.1626, 0.5587, 0.1323, 0.5644, 0.1366, 0.5644, 0.1366, 0.5587, 0.1323, 0.4958, 0.1236, 0.508, 0.1227, 0.508, 0.1227, 0.4958, 0.1236, 0.4548, 0.1679, 0.446, 0.1626, 0.446, 0.1626, 0.4548, 0.1679, 0.5511, 0.1287, 0.5587, 0.1323, 0.5587, 0.1323, 0.5511, 0.1287, 0.4839, 0.1255, 0.4958, 0.1236, 0.4958, 0.1236, 0.4839, 0.1255, 0.4654, 0.1723, 0.4548, 0.1679, 0.4548, 0.1679, 0.4654, 0.1723, 0.5419, 0.1258, 0.5511, 0.1287, 0.5511, 0.1287, 0.5419, 0.1258, 0.4724, 0.1283, 0.4839, 0.1255, 0.4839, 0.1255, 0.4724, 0.1283, 0.4774, 0.1757, 0.4654, 0.1723, 0.4654, 0.1723, 0.4774, 0.1757, 0.5313, 0.1238, 0.5419, 0.1258, 0.5419, 0.1258, 0.5313, 0.1238, 0.3861, 0.1528, 0.3864, 0.1654, 0.3876, 0.2082, 0.388, 0.2222, 0.375, 0.2222, 0.375, 0.1528, 0.6087, 0.08996, 0.6004, 0.04286, 0.599, 0.03504, 0.625, 0.03504, 0.625, 0.08996, 0.848, 0.75, 0.8476, 0.75, 0.875, 0.75, 0.875, 0.75, 0.375, 0.09977, 0.375, 0.08996, 0.375, 0.08996, 0.375, 0.09977, 0.8563, 0.5453, 0.8557, 0.526, 0.875, 0.5453, 0.6003, 0.5278, 0.6049, 0.5155, 0.625, 0.5278, 0.6116, 0.125, 0.6091, 0.09457, 0.6087, 0.08996, 0.625, 0.08996, 0.625, 0.125, 0.843, 0.75, 0.8492, 0.75, 0.875, 0.75, 0.4203, 0.2434, 0.556, 0.2358, 0.5797, 0.2345, 0.5797, 0.25, 0.4203, 0.25, 0.5797, 0.02058, 0.5476, 0.0192, 0.4203, 0.01373, 0.4203, 0.0, 0.5797, 0.0, 0.6045, 0.2222, 0.606, 0.2069, 0.6101, 0.1674, 0.6116, 0.1528, 0.625, 0.1528, 0.625, 0.2222, 0.375, 0.03504, 0.375, 0.04541, 0.375, 0.08996, 0.375, 0.08996, 0.375, 0.03504, 0.375, 0.01417, 0.375, 0.01441, 0.375, 0.01503, 0.375, 0.0, 0.375, 0.0, 0.375, 0.08996, 0.375, 0.08996, 0.375, 0.08996, 0.375, 0.08996, 0.375, 0.125, 0.3861, 0.1528, 0.375, 0.1528, 0.375, 0.125, 0.375, 0.08996, 0.375, 0.09977, 0.375, 0.1119, 0.375, 0.125, 0.375, 0.08996, 0.6703, 0.75, 0.75, 0.75, 0.75, 0.75, 0.6703, 0.75, 0.3297, 0.625, 0.25, 0.625, 0.25, 0.59, 0.3297, 0.59, 0.3297, 0.535, 0.25, 0.535, 0.25, 0.5, 0.3297, 0.5, 0.5797, 0.66, 0.5, 0.66, 0.5, 0.5972, 0.5797, 0.5972, 0.3297, 0.6528, 0.25, 0.6528, 0.25, 0.625, 0.3297, 0.625, 0.8297, 0.5453, 0.75, 0.5453, 0.75, 0.5, 0.8297, 0.5, 0.5797, 0.2953, 0.5, 0.2953, 0.5, 0.25, 0.5797, 0.25, 0.4203, 0.4547, 0.5, 0.4547, 0.5, 0.5278, 0.4203, 0.5278, 0.8297, 0.75, 0.75, 0.75, 0.75, 0.7047, 0.8297, 0.7047, 0.1703, 0.535, 0.25, 0.535, 0.25, 0.59, 0.1703, 0.59, 0.1703, 0.6528, 0.25, 0.6528, 0.25, 0.7222, 0.1703, 0.7222, 0.3297, 0.625, 0.25, 0.625, 0.25, 0.625, 0.3297, 0.625, 0.6703, 0.5453, 0.75, 0.5453, 0.75, 0.7047, 0.6703, 0.7047, 0.4203, 0.2953, 0.5, 0.2953, 0.5, 0.4547, 0.4203, 0.4547, 0.4203, 0.66, 0.5, 0.66, 0.5, 0.715, 0.4203, 0.715, 0.4203, 0.5278, 0.5, 0.5278, 0.5, 0.5972, 0.4203, 0.5972, 0.5644, 0.1366, 0.5621, 0.1349, 0.5621, 0.1349, 0.5644, 0.1366, 0.4106, 0.2065, 0.4118, 0.166, 0.4118, 0.166, 0.4106, 0.2065, 0.4203, 0.1662, 0.451, 0.1656, 0.4548, 0.1679, 0.4654, 0.1723, 0.4774, 0.1757, 0.4903, 0.1779, 0.5036, 0.1789, 0.5167, 0.1788, 0.5291, 0.1774, 0.5404, 0.175, 0.55, 0.1716, 0.5577, 0.1674, 0.5606, 0.1648, 0.5647, 0.165, 0.552, 0.2072, 0.4203, 0.2058, 0.3864, 0.1654, 0.4118, 0.166, 0.4106, 0.2065, 0.3876, 0.2082, 0.606, 0.2069, 0.5797, 0.2075, 0.5797, 0.1657, 0.6101, 0.1674, 0.375, 0.125, 0.375, 0.125, 0.375, 0.125, 0.375, 0.125, 0.375, 0.03504, 0.375, 0.03504, 0.375, 0.03504, 0.375, 0.03504, 0.552, 0.2072, 0.5647, 0.165, 0.5647, 0.165, 0.552, 0.2072, 0.5797, 0.09678, 0.6091, 0.09457, 0.6116, 0.125, 0.5797, 0.125, 0.4203, 0.2222, 0.4203, 0.2434, 0.4203, 0.2434, 0.4203, 0.2222, 0.375, 0.09977, 0.375, 0.09761, 0.375, 0.1119, 0.4128, 0.08996, 0.4139, 0.04171, 0.4139, 0.04171, 0.4128, 0.08996, 0.375, 0.04507, 0.375, 0.04378, 0.375, 0.08996, 0.375, 0.08996, 0.375, 0.04541, 0.375, 0.04507, 0.375, 0.08996, 0.375, 0.08996, 0.375, 0.01441, 0.375, 0.01417, 0.375, 0.01417, 0.375, 0.01441, 0.375, 0.0434, 0.4139, 0.04171, 0.4128, 0.08996, 0.375, 0.08996, 0.4203, 0.04143, 0.555, 0.0425, 0.555, 0.08996, 0.4203, 0.08996, 0.4203, 0.03504, 0.5551, 0.03504, 0.5551, 0.03504, 0.4203, 0.03504, 0.566, 0.157, 0.5663, 0.1528, 0.5663, 0.1528, 0.566, 0.157, 0.5566, 0.1018, 0.5621, 0.1349, 0.5587, 0.1323, 0.5511, 0.1287, 0.5419, 0.1258, 0.5313, 0.1238, 0.5199, 0.1228, 0.508, 0.1227, 0.4958, 0.1236, 0.4839, 0.1255, 0.4724, 0.1283, 0.4619, 0.1318, 0.4526, 0.1361, 0.4451, 0.1408, 0.4396, 0.1458, 0.4366, 0.1509, 0.4365, 0.1528, 0.4203, 0.1528, 0.4203, 0.0995, 0.4203, 0.2058, 0.552, 0.2072, 0.552, 0.2072, 0.4203, 0.2058, 0.375, 0.04541, 0.375, 0.03504, 0.375, 0.03504, 0.375, 0.04541, 0.5631, 0.1625, 0.566, 0.157, 0.566, 0.157, 0.5631, 0.1625, 0.5476, 0.0192, 0.5551, 0.03504, 0.4203, 0.03504, 0.4203, 0.01373, 0.556, 0.2358, 0.5555, 0.2222, 0.5555, 0.2222, 0.556, 0.2358, 0.625, 0.5278, 0.6049, 0.5155, 0.6049, 0.5155, 0.625, 0.5278, 0.843, 0.75, 0.875, 0.75, 0.875, 0.75, 0.843, 0.75, 0.606, 0.2069, 0.6045, 0.2222, 0.6045, 0.2222, 0.606, 0.2069, 0.5797, 0.2075, 0.606, 0.2069, 0.606, 0.2069, 0.5797, 0.2075, 0.5606, 0.1648, 0.5631, 0.1625, 0.5631, 0.1625, 0.5606, 0.1648, 0.5555, 0.2222, 0.4203, 0.2222, 0.4203, 0.2222, 0.5555, 0.2222, 0.5476, 0.0192, 0.5797, 0.02058, 0.5797, 0.02058, 0.5476, 0.0192, 0.4135, 0.1286, 0.412, 0.1528, 0.3861, 0.1528, 0.375, 0.125, 0.375, 0.125, 0.3635, 0.7222, 0.3413, 0.7356, 0.3428, 0.7222, 0.375, 0.01441, 0.375, 0.03504, 0.375, 0.03504, 0.375, 0.01503, 0.5797, 0.2345, 0.556, 0.2358, 0.556, 0.2358, 0.5797, 0.2345, 0.3876, 0.2082, 0.4106, 0.2065, 0.4106, 0.2065, 0.3876, 0.2082, 0.4203, 0.1662, 0.4203, 0.2058, 0.4203, 0.2058, 0.4203, 0.1662, 0.3634, 0.625, 0.3445, 0.625, 0.3466, 0.625, 0.3651, 0.625, 0.4203, 0.1528, 0.4365, 0.1528, 0.4392, 0.1566, 0.446, 0.1626, 0.451, 0.1656, 0.4203, 0.1662, 0.4203, 0.03504, 0.5551, 0.03504, 0.555, 0.0425, 0.4203, 0.04143, 0.375, 0.03504, 0.375, 0.0434, 0.375, 0.04378, 0.375, 0.03504, 0.4203, 0.1528, 0.412, 0.1528, 0.4135, 0.1286, 0.4203, 0.1292, 0.5797, 0.08996, 0.6087, 0.08996, 0.6091, 0.09457, 0.5797, 0.09678, 0.375, 0.08996, 0.375, 0.09761, 0.375, 0.09977, 0.375, 0.08996, 0.4203, 0.1528, 0.4203, 0.1662, 0.4118, 0.166, 0.412, 0.1528, 0.5797, 0.03504, 0.5551, 0.03504, 0.5476, 0.0192, 0.5797, 0.02058, 0.4203, 0.03504, 0.4203, 0.04143, 0.4139, 0.04171, 0.4141, 0.03504, 0.5797, 0.2222, 0.5797, 0.2075, 0.606, 0.2069, 0.6045, 0.2222, 0.5797, 0.1528, 0.5663, 0.1528, 0.5675, 0.1514, 0.5691, 0.1463, 0.5679, 0.1413, 0.5644, 0.1366, 0.5621, 0.1349, 0.5566, 0.1018, 0.5797, 0.1022, 0.375, 0.03504, 0.375, 0.04507, 0.375, 0.04541, 0.375, 0.03504, 0.375, 0.03504, 0.375, 0.03504, 0.375, 0.01441, 0.375, 0.01417, 0.3405, 0.7434, 0.3413, 0.7356, 0.3635, 0.7222, 0.375, 0.7222, 0.344, 0.625, 0.3445, 0.625, 0.3634, 0.625, 0.363, 0.625, 0.6101, 0.1674, 0.5797, 0.1657, 0.5797, 0.1528, 0.6116, 0.1528, 0.5797, 0.1657, 0.5647, 0.165, 0.5606, 0.1648, 0.5631, 0.1625, 0.566, 0.157, 0.5663, 0.1528, 0.5797, 0.1528, 0.4203, 0.2058, 0.552, 0.2072, 0.5555, 0.2222, 0.4203, 0.2222, 0.3876, 0.2082, 0.4106, 0.2065, 0.4088, 0.2222, 0.388, 0.2222, 0.363, 0.625, 0.3634, 0.625, 0.375, 0.625, 0.375, 0.625, 0.5797, 0.1022, 0.5566, 0.1018, 0.555, 0.08996, 0.5797, 0.08996, 0.4203, 0.1292, 0.4135, 0.1286, 0.4128, 0.125, 0.4203, 0.125, 0.6004, 0.04286, 0.5797, 0.0427, 0.5797, 0.03504, 0.599, 0.03504, 0.556, 0.2358, 0.5555, 0.2222, 0.5797, 0.2222, 0.5797, 0.2345, 0.552, 0.2072, 0.5647, 0.165, 0.5797, 0.1657, 0.5797, 0.2075, 0.555, 0.0425, 0.5551, 0.03504, 0.5797, 0.03504, 0.5797, 0.0427, 0.555, 0.08996, 0.5566, 0.1018, 0.4203, 0.0995, 0.4203, 0.08996, 0.555, 0.08996, 0.555, 0.0425, 0.5797, 0.0427, 0.5797, 0.08996, 0.5555, 0.2222, 0.552, 0.2072, 0.5797, 0.2075, 0.5797, 0.2222, 0.412, 0.1528, 0.4118, 0.166, 0.3864, 0.1654, 0.3861, 0.1528, 0.4128, 0.125, 0.4135, 0.1286, 0.375, 0.125, 0.375, 0.125, 0.4128, 0.08996, 0.4139, 0.04171, 0.4203, 0.04143, 0.4203, 0.08996, 0.4088, 0.2222, 0.4106, 0.2065, 0.4203, 0.2058, 0.4203, 0.2222, 0.4106, 0.2065, 0.4118, 0.166, 0.4203, 0.1662, 0.4203, 0.2058, 0.4141, 0.03504, 0.4139, 0.04171, 0.375, 0.0434, 0.375, 0.03504, 0.875, 0.75, 0.8476, 0.75, 0.8475, 0.75, 0.875, 0.75, 0.375, 0.03504, 0.375, 0.04378, 0.375, 0.04507, 0.375, 0.03504, 0.375, 0.08996, 0.375, 0.04378, 0.375, 0.0434, 0.375, 0.08996, 0.375, 0.625, 0.3634, 0.625, 0.3651, 0.625, 0.375, 0.625, 0.3861, 0.1528, 0.412, 0.1528, 0.412, 0.1528, 0.3861, 0.1528, 0.3634, 0.625, 0.3651, 0.625, 0.3651, 0.625, 0.3634, 0.625, 0.4203, 0.08996, 0.555, 0.08996, 0.555, 0.08996, 0.4203, 0.08996, 0.6091, 0.09457, 0.5797, 0.09678, 0.5797, 0.09678, 0.6091, 0.09457, 0.6003, 0.5278, 0.625, 0.5278, 0.625, 0.5278, 0.6003, 0.5278, 0.5566, 0.1018, 0.4203, 0.0995, 0.4203, 0.0995, 0.5566, 0.1018, 0.375, 0.04378, 0.375, 0.04507, 0.375, 0.04507, 0.375, 0.04378, 0.8563, 0.5453, 0.875, 0.5453, 0.875, 0.5453, 0.8563, 0.5453, 0.5663, 0.1528, 0.5675, 0.1514, 0.5675, 0.1514, 0.5663, 0.1528, 0.375, 0.09761, 0.375, 0.09977, 0.375, 0.09977, 0.375, 0.09761, 0.5797, 0.1657, 0.5797, 0.2075, 0.5797, 0.2075, 0.5797, 0.1657, 0.5675, 0.1514, 0.5691, 0.1463, 0.5691, 0.1463, 0.5675, 0.1514, 0.4135, 0.1286, 0.375, 0.125, 0.375, 0.125, 0.4135, 0.1286, 0.6116, 0.1528, 0.6101, 0.1674, 0.6101, 0.1674, 0.6116, 0.1528, 0.344, 0.625, 0.3445, 0.625, 0.3445, 0.625, 0.344, 0.625, 0.555, 0.08996, 0.555, 0.0425, 0.555, 0.0425, 0.555, 0.08996, 0.5691, 0.1463, 0.5679, 0.1413, 0.5679, 0.1413, 0.5691, 0.1463, 0.5797, 0.0427, 0.5797, 0.08996, 0.5797, 0.08996, 0.5797, 0.0427, 0.4365, 0.1528, 0.4392, 0.1566, 0.4392, 0.1566, 0.4365, 0.1528, 0.375, 0.08996, 0.375, 0.08996, 0.375, 0.08996, 0.375, 0.08996, 0.5551, 0.03504, 0.5476, 0.0192, 0.5476, 0.0192, 0.5551, 0.03504, 0.5679, 0.1413, 0.5644, 0.1366, 0.5644, 0.1366, 0.5679, 0.1413, 0.599, 0.03504, 0.6004, 0.04286, 0.6004, 0.04286, 0.599, 0.03504, 0.4392, 0.1566, 0.446, 0.1626, 0.446, 0.1626, 0.4392, 0.1566, 0.6101, 0.1674, 0.5797, 0.1657, 0.5797, 0.1657, 0.6101, 0.1674, 0.375, 0.03504, 0.375, 0.01441, 0.375, 0.01441, 0.375, 0.03504, 0.5647, 0.165, 0.5606, 0.1648, 0.5606, 0.1648, 0.5647, 0.165, 0.5797, 0.125, 0.6116, 0.125, 0.6116, 0.125, 0.5797, 0.125, 0.3864, 0.1654, 0.3861, 0.1528, 0.3861, 0.1528, 0.3864, 0.1654, 0.375, 0.08996, 0.4128, 0.08996, 0.4128, 0.08996, 0.375, 0.08996, 0.375, 0.08996, 0.375, 0.04378, 0.375, 0.04378, 0.375, 0.08996, 0.375, 0.0434, 0.375, 0.08996, 0.375, 0.08996, 0.375, 0.0434, 0.446, 0.1626, 0.451, 0.1656, 0.451, 0.1656, 0.446, 0.1626, 0.8476, 0.75, 0.8475, 0.75, 0.8475, 0.75, 0.8476, 0.75, 0.3635, 0.7222, 0.3428, 0.7222, 0.3428, 0.7222, 0.3635, 0.7222, 0.451, 0.1656, 0.4203, 0.1662, 0.4203, 0.1662, 0.451, 0.1656, 0.3445, 0.625, 0.3634, 0.625, 0.3634, 0.625, 0.3445, 0.625, 0.4203, 0.1528, 0.4365, 0.1528, 0.4365, 0.1528, 0.4203, 0.1528, 0.875, 0.5453, 0.8557, 0.526, 0.8557, 0.526, 0.875, 0.5453, 0.375, 0.04507, 0.375, 0.04541, 0.375, 0.04541, 0.375, 0.04507, 0.4118, 0.166, 0.3864, 0.1654, 0.3864, 0.1654, 0.4118, 0.166, 0.4139, 0.04171, 0.375, 0.0434, 0.375, 0.0434, 0.4139, 0.04171, 0.6004, 0.04286, 0.5797, 0.0427, 0.5797, 0.0427, 0.6004, 0.04286, 0.388, 0.2222, 0.3876, 0.2082, 0.3876, 0.2082, 0.388, 0.2222, 0.3405, 0.7434, 0.3413, 0.7356, 0.3413, 0.7356, 0.3405, 0.7434])
me_cube.materials.append(mat_material)
me_cube.materials.append(mat_material_001)
me_cube.materials.append(mat_material_003)
me_cube.use_remesh_preserve_volume = False
me_cube.use_remesh_preserve_attributes = False
me_cube.use_mirror_vertex_groups = False
me_cube.update()
me_circle_001 = bpy.data.meshes.new('Circle.001')
me_circle_001.from_pydata([(-0.05093, -0.07858, -0.959), (-0.3689, -0.3096, -0.959), (-0.2475, -0.6835, -0.959), (0.1456, -0.6835, -0.959), (0.2671, -0.3096, -0.959), (-0.2672, -0.3427, 0.7576), (-0.05093, -0.1855, 0.7576), (-0.1846, -0.5969, 0.7576), (0.08273, -0.5969, 0.7576), (0.1653, -0.3427, 0.7576), (0.2012, -0.331, -0.4511), (0.1049, -0.6274, -0.4511), (-0.2067, -0.6274, -0.4511), (-0.303, -0.331, -0.4511), (-0.05093, -0.1479, -0.4511), (0.2425, -0.3176, 0.2326), (-0.2323, -0.6625, 0.2326), (-0.05093, -0.1045, 0.2326), (0.1304, -0.6625, 0.2326), (-0.3443, -0.3176, 0.2326), (-0.2746, -0.3403, -1.309), (-0.05093, -0.1777, -1.309), (-0.1892, -0.6032, -1.309), (0.08732, -0.6032, -1.309), (0.1728, -0.3403, -1.309), (0.05093, 0.9409, -0.1113), (-0.2671, 0.7245, -0.1922), (-0.1456, 0.3744, -0.3232), (0.2475, 0.3744, -0.3232), (0.3689, 0.7245, -0.1922), (-0.1653, 0.09218, 1.404), (0.05093, 0.2393, 1.459), (-0.08273, -0.146, 1.315), (0.1846, -0.146, 1.315), (0.2672, 0.09218, 1.404), (0.303, 0.5265, 0.276), (0.2067, 0.249, 0.1722), (-0.1049, 0.249, 0.1722), (-0.2012, 0.5265, 0.276), (0.05093, 0.6981, 0.3402), (0.3443, 0.2996, 0.9211), (-0.1304, -0.02348, 0.8003), (0.05093, 0.4992, 0.9958), (0.2323, -0.02348, 0.8003), (-0.2425, 0.2996, 0.9211), (-0.1728, 0.8186, -0.5312), (0.05093, 0.9708, -0.4743), (-0.08732, 0.5723, -0.6234), (0.1892, 0.5723, -0.6234), (0.2746, 0.8186, -0.5312)], [], [(4, 3, 23, 24), (5, 7, 8, 9, 6), (18, 15, 9, 8), (19, 16, 7, 5), (15, 17, 6, 9), (16, 18, 8, 7), (17, 19, 5, 6), (0, 1, 13, 14), (2, 3, 11, 12), (4, 0, 14, 10), (1, 2, 12, 13), (3, 4, 10, 11), (14, 13, 19, 17), (12, 11, 18, 16), (10, 14, 17, 15), (13, 12, 16, 19), (11, 10, 15, 18), (20, 21, 24, 23, 22), (2, 1, 20, 22), (0, 4, 24, 21), (3, 2, 22, 23), (1, 0, 21, 20), (29, 28, 48, 49), (30, 32, 33, 34, 31), (43, 40, 34, 33), (44, 41, 32, 30), (40, 42, 31, 34), (41, 43, 33, 32), (42, 44, 30, 31), (25, 26, 38, 39), (27, 28, 36, 37), (29, 25, 39, 35), (26, 27, 37, 38), (28, 29, 35, 36), (39, 38, 44, 42), (37, 36, 43, 41), (35, 39, 42, 40), (38, 37, 41, 44), (36, 35, 40, 43), (45, 46, 49, 48, 47), (27, 26, 45, 47), (25, 29, 49, 46), (28, 27, 47, 48), (26, 25, 46, 45)])
_uv = me_circle_001.uv_layers.new(name='UVMap')
_uv.uv.foreach_set('vector', [0.0, 0.0, 0.0, 0.0, 0.0, 0.0, 0.0, 0.0, 0.0, 0.0, 0.0, 0.0, 0.0, 0.0, 0.0, 0.0, 0.0, 0.0, 0.0, 0.0, 0.0, 0.0, 0.0, 0.0, 0.0, 0.0, 0.0, 0.0, 0.0, 0.0, 0.0, 0.0, 0.0, 0.0, 0.0, 0.0, 0.0, 0.0, 0.0, 0.0, 0.0, 0.0, 0.0, 0.0, 0.0, 0.0, 0.0, 0.0, 0.0, 0.0, 0.0, 0.0, 0.0, 0.0, 0.0, 0.0, 0.0, 0.0, 0.0, 0.0, 0.0, 0.0, 0.0, 0.0, 0.0, 0.0, 0.0, 0.0, 0.0, 0.0, 0.0, 0.0, 0.0, 0.0, 0.0, 0.0, 0.0, 0.0, 0.0, 0.0, 0.0, 0.0, 0.0, 0.0, 0.0, 0.0, 0.0, 0.0, 0.0, 0.0, 0.0, 0.0, 0.0, 0.0, 0.0, 0.0, 0.0, 0.0, 0.0, 0.0, 0.0, 0.0, 0.0, 0.0, 0.0, 0.0, 0.0, 0.0, 0.0, 0.0, 0.0, 0.0, 0.0, 0.0, 0.0, 0.0, 0.0, 0.0, 0.0, 0.0, 0.0, 0.0, 0.0, 0.0, 0.0, 0.0, 0.0, 0.0, 0.0, 0.0, 0.0, 0.0, 0.0, 0.0, 0.0, 0.0, 0.0, 0.0, 0.0, 0.0, 0.0, 0.0, 0.0, 0.0, 0.0, 0.0, 0.0, 0.0, 0.0, 0.0, 0.0, 0.0, 0.0, 0.0, 0.0, 0.0, 0.0, 0.0, 0.0, 0.0, 0.0, 0.0, 0.0, 0.0, 0.0, 0.0, 0.0, 0.0, 0.0, 0.0, 0.0, 0.0, 0.0, 0.0, 0.0, 0.0, 0.0, 0.0, 0.0, 0.0, 0.0, 0.0, 0.0, 0.0, 0.0, 0.0, 0.0, 0.0, 0.0, 0.0, 0.0, 0.0, 0.0, 0.0, 0.0, 0.0, 0.0, 0.0, 0.0, 0.0, 0.0, 0.0, 0.0, 0.0, 0.0, 0.0, 0.0, 0.0, 0.0, 0.0, 0.0, 0.0, 0.0, 0.0, 0.0, 0.0, 0.0, 0.0, 0.0, 0.0, 0.0, 0.0, 0.0, 0.0, 0.0, 0.0, 0.0, 0.0, 0.0, 0.0, 0.0, 0.0, 0.0, 0.0, 0.0, 0.0, 0.0, 0.0, 0.0, 0.0, 0.0, 0.0, 0.0, 0.0, 0.0, 0.0, 0.0, 0.0, 0.0, 0.0, 0.0, 0.0, 0.0, 0.0, 0.0, 0.0, 0.0, 0.0, 0.0, 0.0, 0.0, 0.0, 0.0, 0.0, 0.0, 0.0, 0.0, 0.0, 0.0, 0.0, 0.0, 0.0, 0.0, 0.0, 0.0, 0.0, 0.0, 0.0, 0.0, 0.0, 0.0, 0.0, 0.0, 0.0, 0.0, 0.0, 0.0, 0.0, 0.0, 0.0, 0.0, 0.0, 0.0, 0.0, 0.0, 0.0, 0.0, 0.0, 0.0, 0.0, 0.0, 0.0, 0.0, 0.0, 0.0, 0.0, 0.0, 0.0, 0.0, 0.0, 0.0, 0.0, 0.0, 0.0, 0.0, 0.0, 0.0, 0.0, 0.0, 0.0, 0.0, 0.0, 0.0, 0.0, 0.0, 0.0, 0.0, 0.0, 0.0, 0.0, 0.0, 0.0, 0.0, 0.0, 0.0, 0.0, 0.0, 0.0, 0.0, 0.0, 0.0, 0.0, 0.0, 0.0, 0.0, 0.0, 0.0, 0.0, 0.0, 0.0, 0.0, 0.0, 0.0, 0.0, 0.0, 0.0, 0.0, 0.0, 0.0, 0.0])
me_circle_001.materials.append(mat_material_002)
me_circle_001.use_remesh_preserve_volume = False
me_circle_001.use_remesh_preserve_attributes = False
me_circle_001.use_mirror_vertex_groups = False
me_circle_001.update()

# ---- objects
ob_cube = bpy.data.objects.new('Cube', me_cube)
ob_light = bpy.data.objects.new('Light', light_light)
ob_camera = bpy.data.objects.new('Camera', cam_camera)
ob_circle = bpy.data.objects.new('Circle', me_circle_001)

# ---- transforms, parenting, visibility, modifiers, constraints
ob_cube.location = (0.0, 0.0, 0.0)
ob_cube.lock_rotations_4d = False
ob_cube.empty_display_type = 'ARROWS'
ob_cube.lineart.crease_threshold = 0.0
ob_light.location = (4.076, 1.005, 5.904)
ob_light.rotation_euler = (0.6503, 0.05522, 1.866)
ob_light.lock_rotations_4d = False
ob_light.empty_display_type = 'ARROWS'
ob_light.color = (0.0, 0.0, 0.0, 0.0)
ob_light.lineart.crease_threshold = 0.0
ob_camera.location = (2.971, -2.64, 3.834)
ob_camera.rotation_euler = (0.817, 7.377e-09, 0.8149)
ob_camera.lock_rotations_4d = False
ob_camera.empty_display_type = 'ARROWS'
ob_camera.color = (0.0, 0.0, 0.0, 0.0)
ob_camera.display_type = 'WIRE'
ob_camera.lineart.crease_threshold = 0.0
ob_circle.parent = ob_cube
ob_circle.matrix_parent_inverse = Matrix(((1.0, -0.0, 0.0, -0.116), (-0.0, 1.0, -0.0, -0.2477), (0.0, -0.0, 1.0, 0.1114), (-0.0, 0.0, -0.0, 1.0)))
ob_circle.location = (0.1867, 0.813, 0.4219)
ob_circle.rotation_euler = (-0.0, 1.571, 0.0)
ob_circle.scale = (0.274, 0.274, 0.274)
ob_circle.lineart.crease_threshold = 0.0

# ---- collection membership
col_collection.objects.link(ob_cube)
col_collection.objects.link(ob_light)
col_collection.objects.link(ob_camera)
col_collection.objects.link(ob_circle)

# ---- scene / render settings (as saved in the file)
scene.camera = ob_camera
scene.frame_start = 1; scene.frame_end = 30; scene.frame_set(1)
scene.render.engine = 'CYCLES'
scene.render.resolution_x = 256
scene.render.resolution_y = 256
scene.render.film_transparent = True
scene.cycles.use_denoising = False
scene.cycles.samples = 128
scene.cycles.sampling_pattern = 'TABULATED_SOBOL'
scene.cycles.use_adaptive_sampling = False
scene.cycles.use_light_tree = False
scene.view_settings.view_transform = 'Filmic'
bpy.context.view_layer.update()
